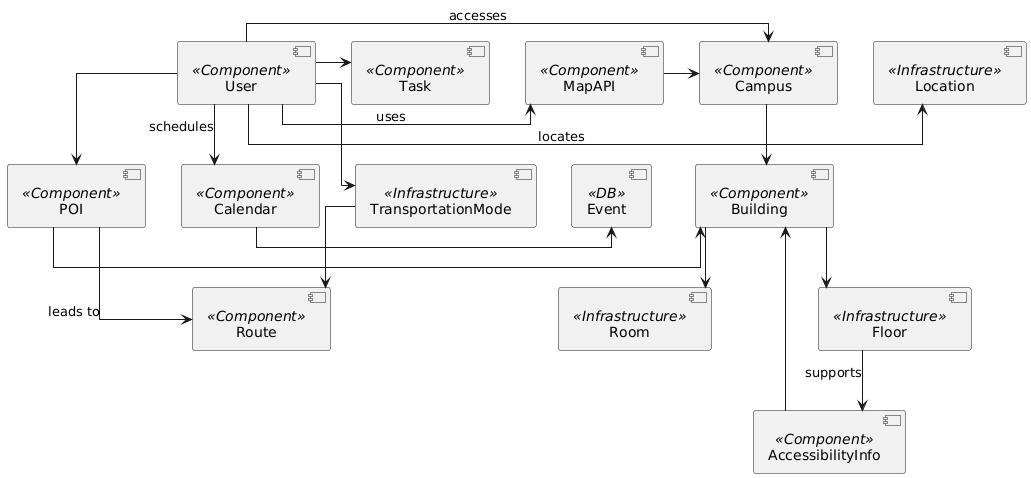

The diagram above was rendered by PlantUML. Its source (embedded in the PNG):
@startuml
skinparam componentStyle uml2

' Define Components
component "User" <<Component>>
component "Location" <<Infrastructure>>
component "TransportationMode" <<Infrastructure>>
component "Route" <<Component>>
component "Campus" <<Component>>
component "Building" <<Component>>
component "MapAPI" <<Component>>
component "Calendar" <<Component>>
component "Event" <<DB>>
component "Task" <<Component>>
component "POI" <<Component>>
component "Floor" <<Infrastructure>>
component "AccessibilityInfo" <<Component>>
component "Room" <<Infrastructure>>

' Arrange components in a grid to ensure straight connections
User -right-> Location : "locates"
User -down-> TransportationMode 
TransportationMode -down-> Route 
User -right-> Campus : "accesses"
Campus -right-> Building 
User -right-> MapAPI : "uses"
User -down-> Calendar : "schedules"
Calendar -right-> Event 
Building -down-> Room 
Building -down-> Floor 
Floor -down-> AccessibilityInfo : "supports"
AccessibilityInfo -right-> Building
User -right-> Task 
User -down-> POI 
POI -right-> Route : "leads to"
POI -right-> Building
MapAPI -right-> Campus 

' Simplify connections to avoid overlaps and zigzags
skinparam linetype ortho
@enduml